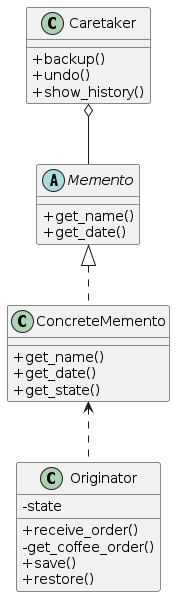

The diagram above was rendered by PlantUML. Its source (embedded in the PNG):
@startuml

    skinparam classAttributeIconSize 0

    Memento <|.. ConcreteMemento
    ConcreteMemento <.. Originator
    Caretaker o-- Memento

    class Originator {
    - state
    + receive_order()
    - get_coffee_order()
    + save()
    + restore()
    }

    abstract class Memento {
    + get_name()
    + get_date()
    }

    class ConcreteMemento {
    + get_name()
    + get_date()
    + get_state()
    }

    class Caretaker {
    + backup()
    + undo()
    + show_history()
    }


@enduml